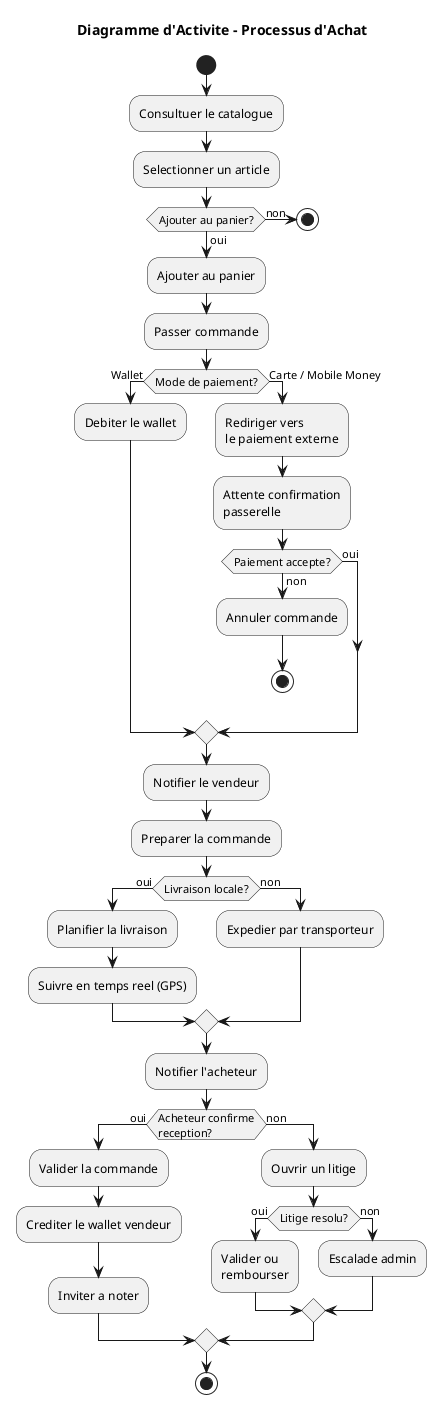

The diagram above was rendered by PlantUML. Its source (embedded in the PNG):
@startuml
title Diagramme d'Activite - Processus d'Achat

start

:Consultuer le catalogue;
:Selectionner un article;

if (Ajouter au panier?) then (oui)
  :Ajouter au panier;
else (non)
  stop
endif

:Passer commande;

if (Mode de paiement?) then (Wallet)
  :Debiter le wallet;
else (Carte / Mobile Money)
  :Rediriger vers\nle paiement externe;
  :Attente confirmation\npasserelle;

  if (Paiement accepte?) then (oui)
  else (non)
    :Annuler commande;
    stop
  endif
endif

:Notifier le vendeur;
:Preparer la commande;

if (Livraison locale?) then (oui)
  :Planifier la livraison;
  :Suivre en temps reel (GPS);
else (non)
  :Expedier par transporteur;
endif

:Notifier l'acheteur;

if (Acheteur confirme\nreception?) then (oui)
  :Valider la commande;
  :Crediter le wallet vendeur;
  :Inviter a noter;
else (non)
  :Ouvrir un litige;
  if (Litige resolu?) then (oui)
    :Valider ou\nrembourser;
  else (non)
    :Escalade admin;
  endif
endif

stop

@enduml